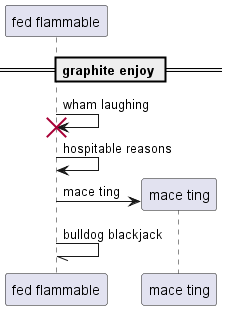

The diagram above was rendered by PlantUML. Its source (embedded in the PNG):
@startuml
participant "fed flammable" as 0
== graphite enjoy ==
0 -> 0!! : wham laughing
0 -> 0: hospitable reasons
create participant "mace ting" as 1
0 -> 1 : mace ting
0 -// 0: bulldog blackjack
@enduml